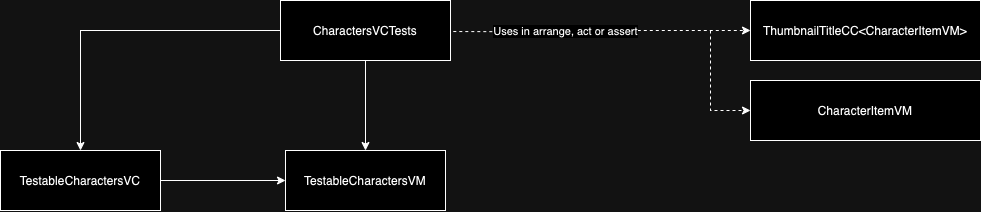

The diagram above was exported from draw.io. Its source (the exported page's mxGraphModel, read from the mxfile embedded in the PNG):
<mxGraphModel dx="901" dy="-180" grid="1" gridSize="10" guides="1" tooltips="1" connect="1" arrows="1" fold="1" page="1" pageScale="1" pageWidth="827" pageHeight="1169" math="0" shadow="0">
  <root>
    <mxCell id="0" />
    <mxCell id="1" parent="0" />
    <mxCell id="EWulAUaxV3ZbEY6EJ4em-64" style="edgeStyle=orthogonalEdgeStyle;rounded=0;orthogonalLoop=1;jettySize=auto;html=1;entryX=0;entryY=0.5;entryDx=0;entryDy=0;dashed=1;exitX=1.02;exitY=0.184;exitDx=0;exitDy=0;exitPerimeter=0;" edge="1" parent="1" target="EWulAUaxV3ZbEY6EJ4em-57">
      <mxGeometry relative="1" as="geometry">
        <mxPoint x="1572.8000000000002" y="1501.0400000000002" as="sourcePoint" />
      </mxGeometry>
    </mxCell>
    <mxCell id="EWulAUaxV3ZbEY6EJ4em-65" value="Uses in arrange, act or assert" style="edgeLabel;html=1;align=center;verticalAlign=middle;resizable=0;points=[];" vertex="1" connectable="0" parent="EWulAUaxV3ZbEY6EJ4em-64">
      <mxGeometry x="-0.2515" y="1" relative="1" as="geometry">
        <mxPoint as="offset" />
      </mxGeometry>
    </mxCell>
    <mxCell id="EWulAUaxV3ZbEY6EJ4em-57" value="ThumbnailTitleCC&amp;lt;CharacterItemVM&amp;gt;" style="rounded=0;whiteSpace=wrap;html=1;" vertex="1" parent="1">
      <mxGeometry x="1870" y="1470" width="230" height="60" as="geometry" />
    </mxCell>
    <mxCell id="EWulAUaxV3ZbEY6EJ4em-129" style="edgeStyle=orthogonalEdgeStyle;rounded=0;orthogonalLoop=1;jettySize=auto;html=1;entryX=0.5;entryY=0;entryDx=0;entryDy=0;" edge="1" parent="1" source="EWulAUaxV3ZbEY6EJ4em-131" target="EWulAUaxV3ZbEY6EJ4em-133">
      <mxGeometry relative="1" as="geometry" />
    </mxCell>
    <mxCell id="EWulAUaxV3ZbEY6EJ4em-130" style="edgeStyle=orthogonalEdgeStyle;rounded=0;orthogonalLoop=1;jettySize=auto;html=1;entryX=0.5;entryY=0;entryDx=0;entryDy=0;" edge="1" parent="1" source="EWulAUaxV3ZbEY6EJ4em-131" target="EWulAUaxV3ZbEY6EJ4em-134">
      <mxGeometry relative="1" as="geometry" />
    </mxCell>
    <mxCell id="EWulAUaxV3ZbEY6EJ4em-131" value="CharactersVCTests" style="rounded=0;whiteSpace=wrap;html=1;" vertex="1" parent="1">
      <mxGeometry x="1400" y="1470" width="170" height="60" as="geometry" />
    </mxCell>
    <mxCell id="EWulAUaxV3ZbEY6EJ4em-132" style="edgeStyle=orthogonalEdgeStyle;rounded=0;orthogonalLoop=1;jettySize=auto;html=1;entryX=0;entryY=0.5;entryDx=0;entryDy=0;" edge="1" parent="1" source="EWulAUaxV3ZbEY6EJ4em-133" target="EWulAUaxV3ZbEY6EJ4em-134">
      <mxGeometry relative="1" as="geometry" />
    </mxCell>
    <mxCell id="EWulAUaxV3ZbEY6EJ4em-133" value="TestableCharactersVC" style="rounded=0;whiteSpace=wrap;html=1;" vertex="1" parent="1">
      <mxGeometry x="1120" y="1620" width="160" height="60" as="geometry" />
    </mxCell>
    <mxCell id="EWulAUaxV3ZbEY6EJ4em-134" value="TestableCharactersVM" style="rounded=0;whiteSpace=wrap;html=1;" vertex="1" parent="1">
      <mxGeometry x="1405" y="1620" width="160" height="60" as="geometry" />
    </mxCell>
    <mxCell id="EWulAUaxV3ZbEY6EJ4em-135" value="CharacterItemVM" style="rounded=0;whiteSpace=wrap;html=1;" vertex="1" parent="1">
      <mxGeometry x="1870" y="1550" width="230" height="60" as="geometry" />
    </mxCell>
    <mxCell id="EWulAUaxV3ZbEY6EJ4em-136" value="" style="endArrow=classic;html=1;rounded=0;entryX=0;entryY=0.5;entryDx=0;entryDy=0;dashed=1;" edge="1" parent="1" target="EWulAUaxV3ZbEY6EJ4em-135">
      <mxGeometry width="50" height="50" relative="1" as="geometry">
        <mxPoint x="1830" y="1500" as="sourcePoint" />
        <mxPoint x="1880" y="1450" as="targetPoint" />
        <Array as="points">
          <mxPoint x="1830" y="1580" />
        </Array>
      </mxGeometry>
    </mxCell>
  </root>
</mxGraphModel>